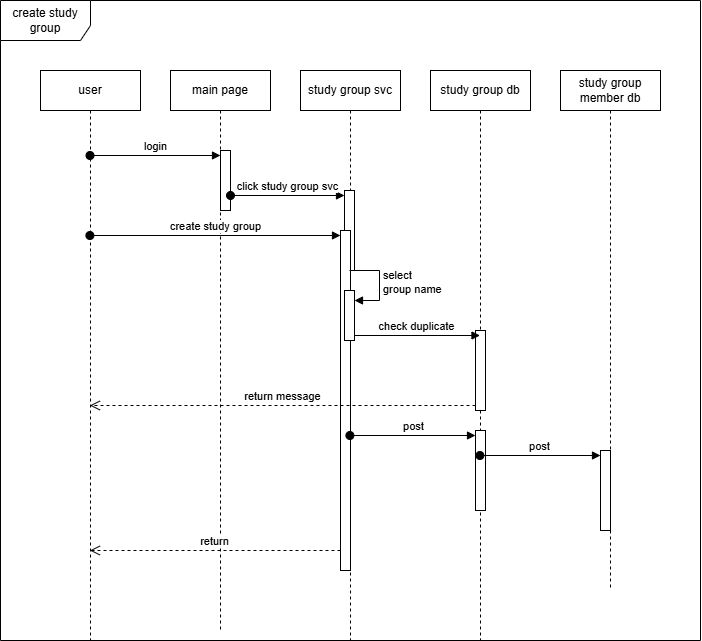

The diagram above was exported from draw.io. Its source (the exported page's mxGraphModel, read from the mxfile embedded in the PNG):
<mxGraphModel dx="1158" dy="624" grid="1" gridSize="10" guides="1" tooltips="1" connect="1" arrows="1" fold="1" page="1" pageScale="1" pageWidth="827" pageHeight="1169" math="0" shadow="0">
  <root>
    <mxCell id="0" />
    <mxCell id="1" parent="0" />
    <mxCell id="Up2rRgkk3SVb4kuGDIrv-1" parent="1" style="shape=umlFrame;whiteSpace=wrap;html=1;pointerEvents=0;width=90;height=40;" value="create study group" vertex="1">
      <mxGeometry height="640" width="700" x="100" y="40" as="geometry" />
    </mxCell>
    <mxCell id="Up2rRgkk3SVb4kuGDIrv-2" parent="1" style="shape=umlLifeline;perimeter=lifelinePerimeter;whiteSpace=wrap;html=1;container=1;dropTarget=0;collapsible=0;recursiveResize=0;outlineConnect=0;portConstraint=eastwest;newEdgeStyle={&quot;curved&quot;:0,&quot;rounded&quot;:0};" value="user" vertex="1">
      <mxGeometry height="570" width="100" x="140" y="110" as="geometry" />
    </mxCell>
    <mxCell id="Up2rRgkk3SVb4kuGDIrv-3" parent="1" style="shape=umlLifeline;perimeter=lifelinePerimeter;whiteSpace=wrap;html=1;container=1;dropTarget=0;collapsible=0;recursiveResize=0;outlineConnect=0;portConstraint=eastwest;newEdgeStyle={&quot;curved&quot;:0,&quot;rounded&quot;:0};" value="main page" vertex="1">
      <mxGeometry height="560" width="100" x="270" y="110" as="geometry" />
    </mxCell>
    <mxCell id="Up2rRgkk3SVb4kuGDIrv-8" parent="Up2rRgkk3SVb4kuGDIrv-3" style="html=1;points=[[0,0,0,0,5],[0,1,0,0,-5],[1,0,0,0,5],[1,1,0,0,-5]];perimeter=orthogonalPerimeter;outlineConnect=0;targetShapes=umlLifeline;portConstraint=eastwest;newEdgeStyle={&quot;curved&quot;:0,&quot;rounded&quot;:0};" value="" vertex="1">
      <mxGeometry height="60" width="10" x="50" y="80" as="geometry" />
    </mxCell>
    <mxCell id="Up2rRgkk3SVb4kuGDIrv-9" edge="1" parent="Up2rRgkk3SVb4kuGDIrv-3" style="html=1;verticalAlign=bottom;startArrow=oval;endArrow=block;startSize=8;curved=0;rounded=0;entryX=0;entryY=0;entryDx=0;entryDy=5;" target="Up2rRgkk3SVb4kuGDIrv-8" value="login">
      <mxGeometry relative="1" as="geometry">
        <mxPoint x="-80.5" y="85" as="sourcePoint" />
      </mxGeometry>
    </mxCell>
    <mxCell id="Up2rRgkk3SVb4kuGDIrv-4" parent="1" style="shape=umlLifeline;perimeter=lifelinePerimeter;whiteSpace=wrap;html=1;container=1;dropTarget=0;collapsible=0;recursiveResize=0;outlineConnect=0;portConstraint=eastwest;newEdgeStyle={&quot;curved&quot;:0,&quot;rounded&quot;:0};" value="study group svc" vertex="1">
      <mxGeometry height="570" width="100" x="400" y="110" as="geometry" />
    </mxCell>
    <mxCell id="Up2rRgkk3SVb4kuGDIrv-10" parent="Up2rRgkk3SVb4kuGDIrv-4" style="html=1;points=[[0,0,0,0,5],[0,1,0,0,-5],[1,0,0,0,5],[1,1,0,0,-5]];perimeter=orthogonalPerimeter;outlineConnect=0;targetShapes=umlLifeline;portConstraint=eastwest;newEdgeStyle={&quot;curved&quot;:0,&quot;rounded&quot;:0};" value="" vertex="1">
      <mxGeometry height="80" width="10" x="44" y="120" as="geometry" />
    </mxCell>
    <mxCell id="Up2rRgkk3SVb4kuGDIrv-14" parent="Up2rRgkk3SVb4kuGDIrv-4" style="html=1;points=[[0,0,0,0,5],[0,1,0,0,-5],[1,0,0,0,5],[1,1,0,0,-5]];perimeter=orthogonalPerimeter;outlineConnect=0;targetShapes=umlLifeline;portConstraint=eastwest;newEdgeStyle={&quot;curved&quot;:0,&quot;rounded&quot;:0};" value="" vertex="1">
      <mxGeometry height="340" width="10" x="40" y="160" as="geometry" />
    </mxCell>
    <mxCell id="Up2rRgkk3SVb4kuGDIrv-16" parent="Up2rRgkk3SVb4kuGDIrv-4" style="html=1;points=[[0,0,0,0,5],[0,1,0,0,-5],[1,0,0,0,5],[1,1,0,0,-5]];perimeter=orthogonalPerimeter;outlineConnect=0;targetShapes=umlLifeline;portConstraint=eastwest;newEdgeStyle={&quot;curved&quot;:0,&quot;rounded&quot;:0};" value="" vertex="1">
      <mxGeometry height="50" width="10" x="44" y="220" as="geometry" />
    </mxCell>
    <mxCell id="Up2rRgkk3SVb4kuGDIrv-17" edge="1" parent="Up2rRgkk3SVb4kuGDIrv-4" style="html=1;align=left;spacingLeft=2;endArrow=block;rounded=0;edgeStyle=orthogonalEdgeStyle;curved=0;rounded=0;" target="Up2rRgkk3SVb4kuGDIrv-16" value="select&amp;nbsp;&lt;div&gt;group name&lt;/div&gt;">
      <mxGeometry relative="1" as="geometry">
        <Array as="points">
          <mxPoint x="79" y="230" />
        </Array>
        <mxPoint x="49" y="200" as="sourcePoint" />
      </mxGeometry>
    </mxCell>
    <mxCell id="Up2rRgkk3SVb4kuGDIrv-5" parent="1" style="shape=umlLifeline;perimeter=lifelinePerimeter;whiteSpace=wrap;html=1;container=1;dropTarget=0;collapsible=0;recursiveResize=0;outlineConnect=0;portConstraint=eastwest;newEdgeStyle={&quot;curved&quot;:0,&quot;rounded&quot;:0};" value="study group db" vertex="1">
      <mxGeometry height="570" width="100" x="530" y="110" as="geometry" />
    </mxCell>
    <mxCell id="Up2rRgkk3SVb4kuGDIrv-18" parent="Up2rRgkk3SVb4kuGDIrv-5" style="html=1;points=[[0,0,0,0,5],[0,1,0,0,-5],[1,0,0,0,5],[1,1,0,0,-5]];perimeter=orthogonalPerimeter;outlineConnect=0;targetShapes=umlLifeline;portConstraint=eastwest;newEdgeStyle={&quot;curved&quot;:0,&quot;rounded&quot;:0};" value="" vertex="1">
      <mxGeometry height="80" width="10" x="45" y="260" as="geometry" />
    </mxCell>
    <mxCell id="Up2rRgkk3SVb4kuGDIrv-21" parent="Up2rRgkk3SVb4kuGDIrv-5" style="html=1;points=[[0,0,0,0,5],[0,1,0,0,-5],[1,0,0,0,5],[1,1,0,0,-5]];perimeter=orthogonalPerimeter;outlineConnect=0;targetShapes=umlLifeline;portConstraint=eastwest;newEdgeStyle={&quot;curved&quot;:0,&quot;rounded&quot;:0};" value="" vertex="1">
      <mxGeometry height="80" width="10" x="45" y="360" as="geometry" />
    </mxCell>
    <mxCell id="Up2rRgkk3SVb4kuGDIrv-7" parent="1" style="shape=umlLifeline;perimeter=lifelinePerimeter;whiteSpace=wrap;html=1;container=1;dropTarget=0;collapsible=0;recursiveResize=0;outlineConnect=0;portConstraint=eastwest;newEdgeStyle={&quot;curved&quot;:0,&quot;rounded&quot;:0};" value="study group member db" vertex="1">
      <mxGeometry height="520" width="100" x="660" y="110" as="geometry" />
    </mxCell>
    <mxCell id="Up2rRgkk3SVb4kuGDIrv-25" parent="Up2rRgkk3SVb4kuGDIrv-7" style="html=1;points=[[0,0,0,0,5],[0,1,0,0,-5],[1,0,0,0,5],[1,1,0,0,-5]];perimeter=orthogonalPerimeter;outlineConnect=0;targetShapes=umlLifeline;portConstraint=eastwest;newEdgeStyle={&quot;curved&quot;:0,&quot;rounded&quot;:0};" value="" vertex="1">
      <mxGeometry height="80" width="10" x="40" y="380" as="geometry" />
    </mxCell>
    <mxCell id="Up2rRgkk3SVb4kuGDIrv-11" edge="1" parent="1" source="Up2rRgkk3SVb4kuGDIrv-8" style="html=1;verticalAlign=bottom;startArrow=oval;endArrow=block;startSize=8;curved=0;rounded=0;entryX=0;entryY=0;entryDx=0;entryDy=5;" target="Up2rRgkk3SVb4kuGDIrv-10" value="click study group svc">
      <mxGeometry relative="1" as="geometry">
        <mxPoint x="374" y="235" as="sourcePoint" />
      </mxGeometry>
    </mxCell>
    <mxCell id="Up2rRgkk3SVb4kuGDIrv-15" edge="1" parent="1" source="Up2rRgkk3SVb4kuGDIrv-2" style="html=1;verticalAlign=bottom;startArrow=oval;endArrow=block;startSize=8;curved=0;rounded=0;entryX=0;entryY=0;entryDx=0;entryDy=5;" target="Up2rRgkk3SVb4kuGDIrv-14" value="create study group">
      <mxGeometry relative="1" as="geometry">
        <mxPoint x="370" y="275" as="sourcePoint" />
      </mxGeometry>
    </mxCell>
    <mxCell id="Up2rRgkk3SVb4kuGDIrv-20" edge="1" parent="1" source="Up2rRgkk3SVb4kuGDIrv-18" style="html=1;verticalAlign=bottom;endArrow=open;dashed=1;endSize=8;curved=0;rounded=0;exitX=0;exitY=1;exitDx=0;exitDy=-5;" target="Up2rRgkk3SVb4kuGDIrv-2" value="return message">
      <mxGeometry relative="1" as="geometry">
        <mxPoint x="454" y="425" as="targetPoint" />
      </mxGeometry>
    </mxCell>
    <mxCell id="Up2rRgkk3SVb4kuGDIrv-19" edge="1" parent="1" source="Up2rRgkk3SVb4kuGDIrv-16" style="html=1;verticalAlign=bottom;endArrow=block;curved=0;rounded=0;exitX=1;exitY=1;exitDx=0;exitDy=-5;exitPerimeter=0;" target="Up2rRgkk3SVb4kuGDIrv-5" value="check duplicate">
      <mxGeometry relative="1" as="geometry">
        <mxPoint x="454" y="357" as="sourcePoint" />
        <mxPoint x="575" y="377" as="targetPoint" />
      </mxGeometry>
    </mxCell>
    <mxCell id="Up2rRgkk3SVb4kuGDIrv-22" edge="1" parent="1" source="Up2rRgkk3SVb4kuGDIrv-4" style="html=1;verticalAlign=bottom;startArrow=oval;endArrow=block;startSize=8;curved=0;rounded=0;entryX=0;entryY=0;entryDx=0;entryDy=5;" target="Up2rRgkk3SVb4kuGDIrv-21" value="post">
      <mxGeometry relative="1" as="geometry">
        <mxPoint x="500" y="495" as="sourcePoint" />
      </mxGeometry>
    </mxCell>
    <mxCell id="Up2rRgkk3SVb4kuGDIrv-26" edge="1" parent="1" source="Up2rRgkk3SVb4kuGDIrv-5" style="html=1;verticalAlign=bottom;startArrow=oval;endArrow=block;startSize=8;curved=0;rounded=0;entryX=0;entryY=0;entryDx=0;entryDy=5;" target="Up2rRgkk3SVb4kuGDIrv-25" value="post">
      <mxGeometry relative="1" as="geometry">
        <mxPoint x="630" y="495" as="sourcePoint" />
      </mxGeometry>
    </mxCell>
    <mxCell id="Up2rRgkk3SVb4kuGDIrv-29" edge="1" parent="1" style="html=1;verticalAlign=bottom;endArrow=open;dashed=1;endSize=8;curved=0;rounded=0;" target="Up2rRgkk3SVb4kuGDIrv-2" value="return">
      <mxGeometry relative="1" as="geometry">
        <mxPoint x="440" y="590" as="sourcePoint" />
        <mxPoint x="360" y="590" as="targetPoint" />
      </mxGeometry>
    </mxCell>
  </root>
</mxGraphModel>